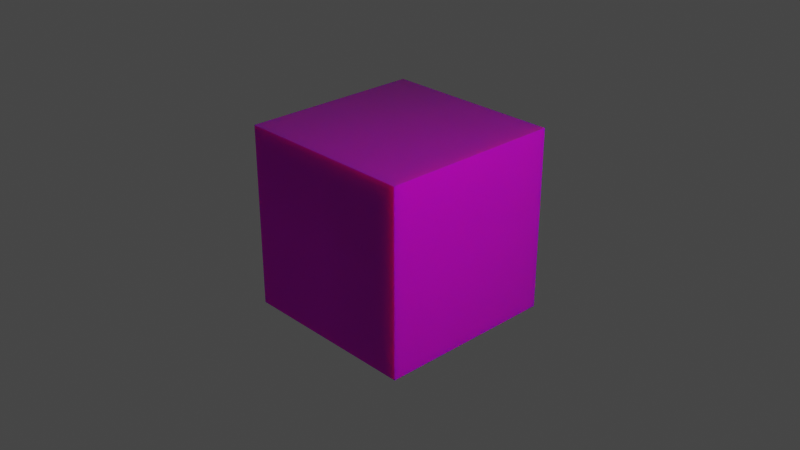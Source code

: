 # Source: Block.blend  (saved by Blender 2.82.7; exported with 4.5.12 LTS)
import bpy
from mathutils import Matrix  # noqa: F401  (used for matrix-valued properties, if any)

bpy.ops.wm.read_factory_settings(use_empty=True)
scene = bpy.context.scene
scene.name = 'Scene'

# ---- collections
col_collection = bpy.data.collections.new('Collection'); scene.collection.children.link(col_collection)

# ---- images (referenced by path relative to the original .blend; pixels are not part of the script)
import os
ASSET_DIR = os.environ.get("B2B_ASSET_DIR", "")  # directory of the original .blend (textures are referenced by path, not embedded)
HERE = os.path.dirname(os.path.abspath(__file__))  # packed textures are extracted next to this script under _unpacked/

def load_image(name, relpath, width, height, colorspace="sRGB"):
    """Load a texture the original file referenced (path relative to the .blend, or extracted next to this script)."""
    p = next((c for c in (os.path.join(HERE, relpath), os.path.join(ASSET_DIR, relpath)) if relpath and os.path.exists(c)), "")
    if p:
        img = bpy.data.images.load(p, check_existing=True)
        img.name = name
    else:  # same state as the original file: an image datablock whose file is absent (Cycles renders it pink)
        img = bpy.data.images.new(name, width, height)
        img.source = "FILE"
        img.filepath = "//" + (relpath or name)
    img.colorspace_settings.name = colorspace
    return img
img_texturescom_scifi_panel_1k_albedo_tif = load_image('TexturesCom_Scifi_Panel_1K_albedo.tif', 'TexturesCom_Scifi_Panel_1K_albedo.tif', 1024, 1024, 'sRGB')
img_texturescom_scifi_panel_1k_normal_tif = load_image('TexturesCom_Scifi_Panel_1K_normal.tif', 'TexturesCom_Scifi_Panel_1K_normal.tif', 1024, 1024, 'sRGB')
img_texturescom_scifi_panel_1k_roughness_tif = load_image('TexturesCom_Scifi_Panel_1K_roughness.tif', 'TexturesCom_Scifi_Panel_1K_roughness.tif', 1024, 1024, 'sRGB')
img_texturescom_scifi_panel_1k_ao_tif = load_image('TexturesCom_Scifi_Panel_1K_ao.tif', 'TexturesCom_Scifi_Panel_1K_ao.tif', 1024, 1024, 'sRGB')
img_texturescom_scifi_panel_2k_metallic_tif = load_image('TexturesCom_Scifi_Panel_2K_metallic.tif', 'TexturesCom_Scifi_Panel_2K_metallic.tif', 1024, 1024, 'sRGB')

# ---- materials (node trees are filled in below, after node groups)
mat_material = bpy.data.materials.new('Material')
mat_material.alpha_threshold = 0.0
mat_material.use_transparent_shadow = False
mat_material.line_color = (0.0, 0.0, 0.0, 1.0)

# ---- material node trees
mat_material.use_nodes = True; mat_material.node_tree.nodes.clear()
_N = mat_material.node_tree.nodes; _L = mat_material.node_tree.links
n0 = _N.new('ShaderNodeOutputMaterial'); n0.name = 'Material Output'; n0.location = (300, 300)
n1 = _N.new('ShaderNodeTexImage'); n1.name = 'Image Texture'; n1.location = (-751, 213)
n1.image = img_texturescom_scifi_panel_1k_albedo_tif
n2 = _N.new('ShaderNodeNormalMap'); n2.name = 'Normal Map'; n2.location = (-239, -247)
n3 = _N.new('ShaderNodeTexImage'); n3.name = 'Image Texture.001'; n3.location = (-564, -276)
n3.image = img_texturescom_scifi_panel_1k_normal_tif
n4 = _N.new('ShaderNodeTexImage'); n4.name = 'Image Texture.002'; n4.location = (-859, -135)
n4.image = img_texturescom_scifi_panel_1k_roughness_tif
n5 = _N.new('ShaderNodeTexImage'); n5.name = 'Image Texture.004'; n5.location = (-616, -586)
n5.image = img_texturescom_scifi_panel_1k_ao_tif
n6 = _N.new('ShaderNodeAmbientOcclusion'); n6.name = 'Ambient Occlusion'; n6.location = (-246, -454)
n7 = _N.new('ShaderNodeTexImage'); n7.name = 'Image Texture.003'; n7.location = (-445, 92)
n7.image = img_texturescom_scifi_panel_2k_metallic_tif
n8 = _N.new('ShaderNodeBsdfPrincipled'); n8.name = 'Principled BSDF'; n8.location = (10, 300)
n8.distribution = 'GGX'
n8.subsurface_method = 'BURLEY'
n8.inputs[3].default_value = 1.45
n8.inputs[8].default_value = 1.0
n8.inputs[10].default_value = 0.2182
n8.inputs[27].default_value = (0.0, 0.0, 0.0, 1.0)
n8.inputs[28].default_value = 1.0
n9 = _N.new('ShaderNodeMix'); n9.name = 'Mix'; n9.location = (-160, 180)
n9.data_type = 'RGBA'
n9.inputs[0].default_value = 0.2182
_L.new(n8.outputs[0], n0.inputs[0])
_L.new(n2.outputs[0], n8.inputs[5])
_L.new(n3.outputs[0], n2.inputs[1])
_L.new(n4.outputs[0], n8.inputs[2])
_L.new(n5.outputs[0], n6.inputs[0])
_L.new(n3.outputs[0], n6.inputs[2])
_L.new(n7.outputs[0], n8.inputs[1])
_L.new(n1.outputs[0], n9.inputs[6])
_L.new(n6.outputs[0], n9.inputs[7])
_L.new(n9.outputs[2], n8.inputs[0])
n0.is_active_output = True

# ---- world
world_world = bpy.data.worlds.new('World'); scene.world = world_world
world_world.use_nodes = True; world_world.node_tree.nodes.clear()
_N = world_world.node_tree.nodes; _L = world_world.node_tree.links
n0 = _N.new('ShaderNodeOutputWorld'); n0.name = 'World Output'; n0.location = (300, 300)
n1 = _N.new('ShaderNodeBackground'); n1.name = 'Background'; n1.location = (10, 300)
n1.inputs[0].default_value = (0.05088, 0.05088, 0.05088, 1.0)
_L.new(n1.outputs[0], n0.inputs[0])
n0.is_active_output = True
world_world.color = (0.05088, 0.05088, 0.05088)
world_world.use_sun_shadow = False
world_world.sun_shadow_jitter_overblur = 0.0

# ---- cameras
cam_camera = bpy.data.cameras.new('Camera')
cam_camera.clip_end = 100.0
cam_camera.ortho_scale = 7.314

# ---- lights
light_light = bpy.data.lights.new('Light', 'POINT')
light_light.transmission_factor = 0.0
light_light.energy = 1000.0
light_light.shadow_soft_size = 0.1
light_light.shadow_maximum_resolution = 0.006
light_light.use_absolute_resolution = True

# ---- meshes
me_cube = bpy.data.meshes.new('Cube')
me_cube.from_pydata([(1.0, 1.0, 1.0), (1.0, 1.0, -1.0), (1.0, -1.0, 1.0), (1.0, -1.0, -1.0), (-1.0, 1.0, 1.0), (-1.0, 1.0, -1.0), (-1.0, -1.0, 1.0), (-1.0, -1.0, -1.0)], [], [(0, 4, 6, 2), (3, 2, 6, 7), (7, 6, 4, 5), (5, 1, 3, 7), (1, 0, 2, 3), (5, 4, 0, 1)])
_uv = me_cube.uv_layers.new(name='UVMap')
_uv.uv.foreach_set('vector', [0.5949, 0.623, 0.8036, 0.623, 0.8036, 0.873, 0.5949, 0.873, 0.3999, 0.75, 0.6001, 0.75, 0.6001, 1.0, 0.3999, 1.0, 0.3999, 0.0, 0.6001, 0.0, 0.6001, 0.25, 0.3999, 0.25, -0.00312, 0.5, 0.2024, 0.5, 0.2024, 0.75, -0.00312, 0.75, 0.6016, 0.375, 0.793, 0.375, 0.793, 0.625, 0.6016, 0.625, 0.3994, 0.25, 0.6006, 0.25, 0.6006, 0.5, 0.3994, 0.5])
me_cube.materials.append(mat_material)
me_cube.use_remesh_preserve_volume = False
me_cube.use_remesh_preserve_attributes = False
me_cube.use_mirror_vertex_groups = False
me_cube.update()

# ---- objects
ob_cube = bpy.data.objects.new('Cube', me_cube)
ob_light = bpy.data.objects.new('Light', light_light)
ob_camera = bpy.data.objects.new('Camera', cam_camera)

# ---- transforms, parenting, visibility, modifiers, constraints
ob_cube.location = (0.0, 0.0, 0.0)
ob_cube.lock_rotations_4d = False
ob_cube.empty_display_type = 'ARROWS'
ob_cube.lineart.crease_threshold = 0.0
ob_light.location = (4.076, 1.005, 5.904)
ob_light.rotation_euler = (0.6503, 0.05522, 1.866)
ob_light.lock_rotations_4d = False
ob_light.empty_display_type = 'ARROWS'
ob_light.color = (0.0, 0.0, 0.0, 0.0)
ob_light.lineart.crease_threshold = 0.0
ob_camera.location = (7.359, -6.926, 4.958)
ob_camera.rotation_euler = (1.109, 0.0, 0.8149)
ob_camera.lock_rotations_4d = False
ob_camera.empty_display_type = 'ARROWS'
ob_camera.color = (0.0, 0.0, 0.0, 0.0)
ob_camera.display_type = 'WIRE'
ob_camera.lineart.crease_threshold = 0.0

# ---- collection membership
col_collection.objects.link(ob_cube)
col_collection.objects.link(ob_light)
col_collection.objects.link(ob_camera)

# ---- scene / render settings (as saved in the file)
scene.camera = ob_camera
scene.frame_start = 1; scene.frame_end = 250; scene.frame_set(1)
scene.render.engine = 'BLENDER_EEVEE_NEXT'
scene.cycles.use_denoising = False
scene.cycles.samples = 128
scene.cycles.sampling_pattern = 'TABULATED_SOBOL'
scene.cycles.use_adaptive_sampling = False
scene.cycles.use_light_tree = False
scene.view_settings.view_transform = 'Filmic'
bpy.context.view_layer.update()

